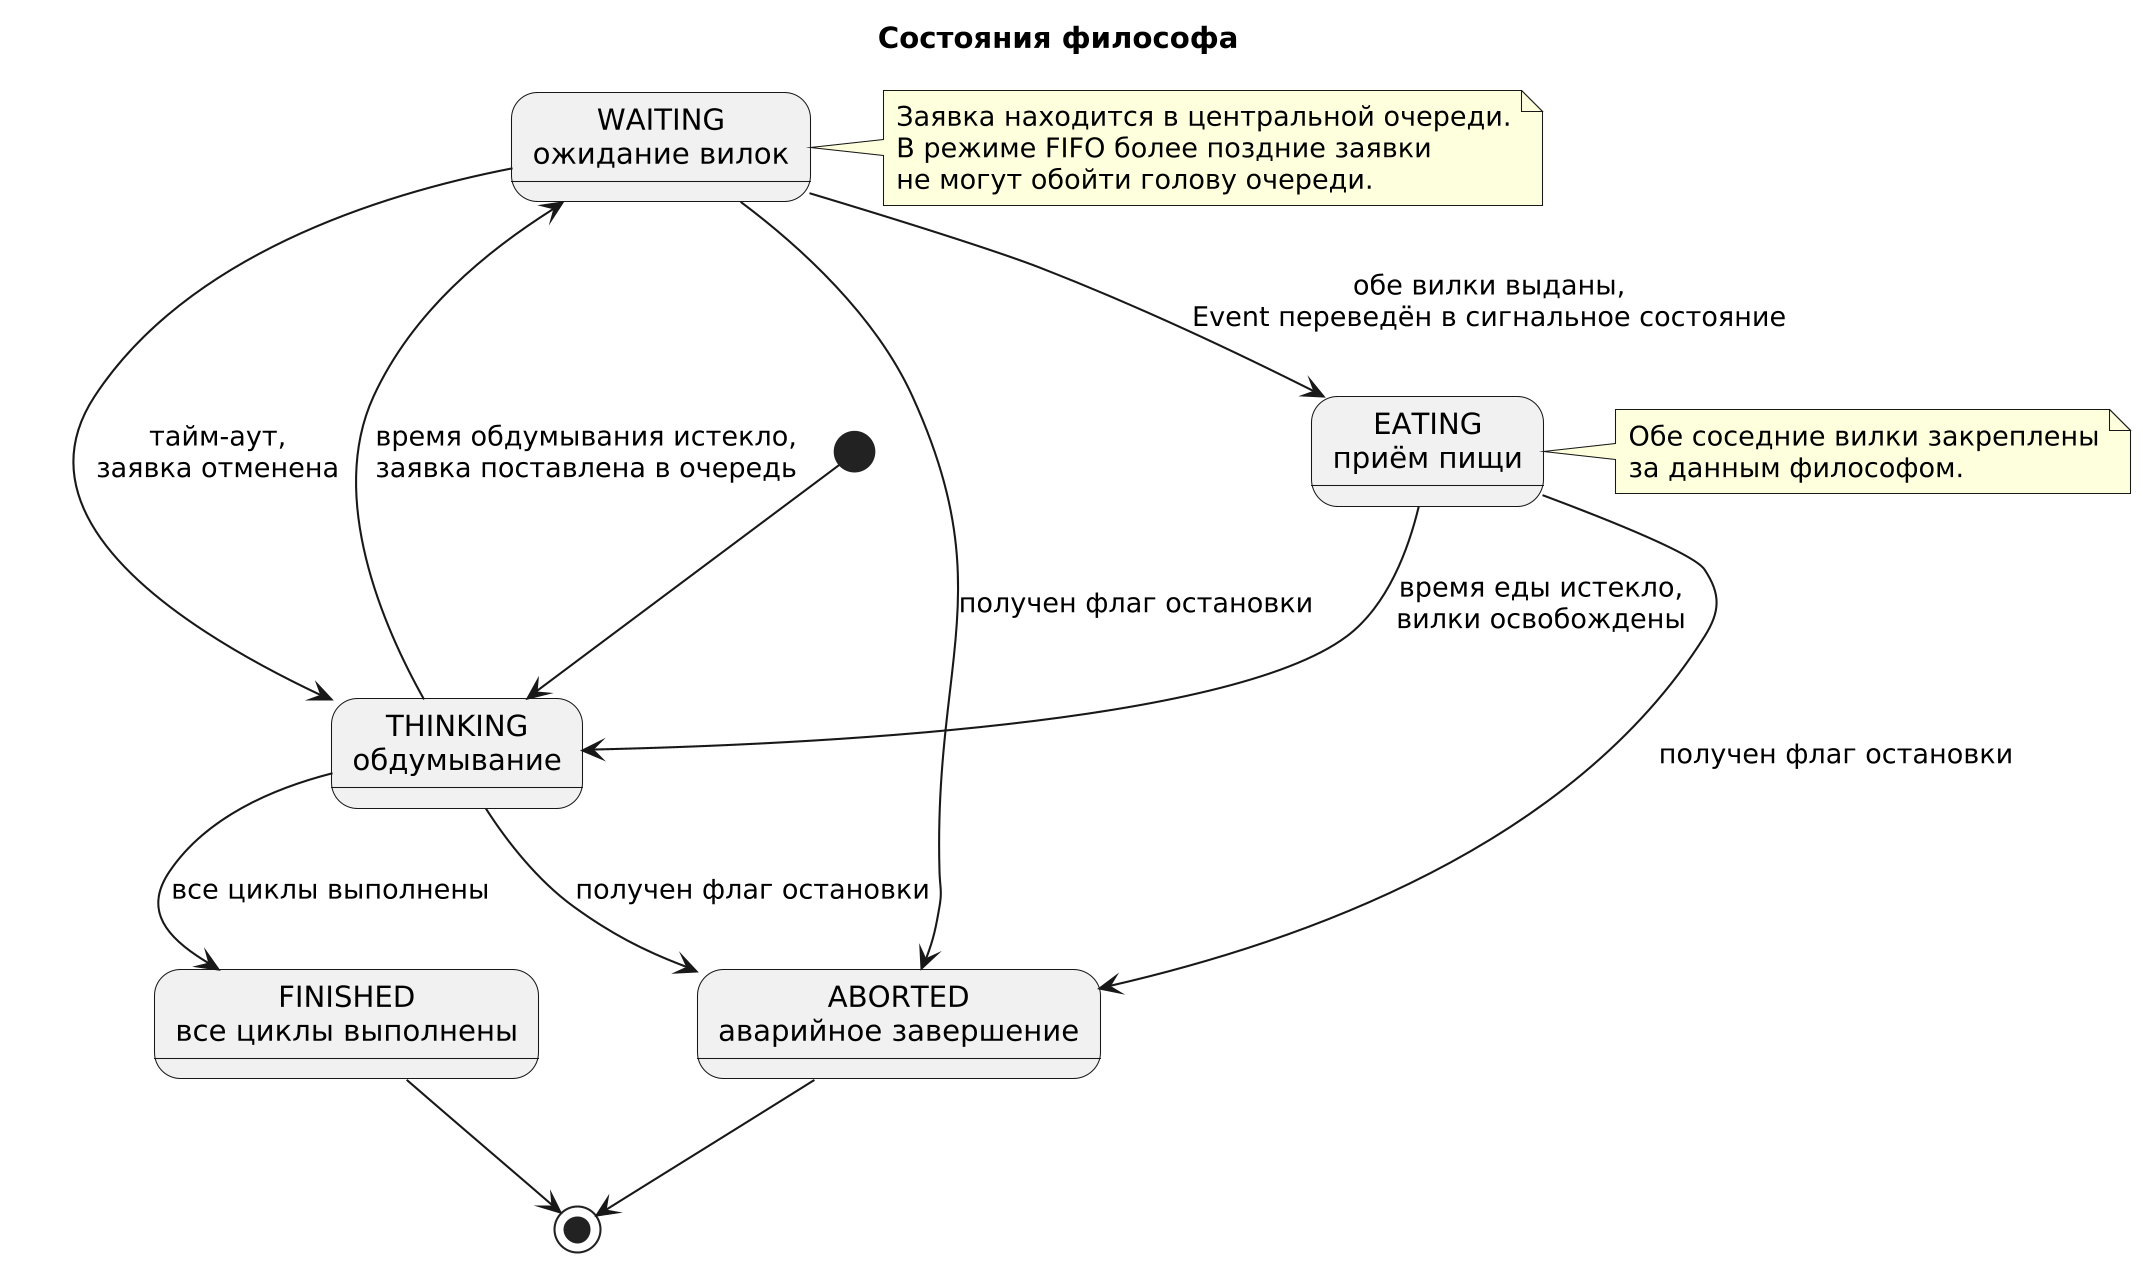

The diagram above was rendered by PlantUML. Its source (embedded in the PNG):
@startuml
skinparamlocked dpi 200
skinparam defaultFontName "DejaVu Sans"
skinparam dpi 200
skinparam shadowing false
title Состояния философа

state "THINKING\nобдумывание" as THINKING
state "WAITING\nожидание вилок" as WAITING
state "EATING\nприём пищи" as EATING
state "FINISHED\nвсе циклы выполнены" as FINISHED
state "ABORTED\nаварийное завершение" as ABORTED

[*] --> THINKING
THINKING --> WAITING : время обдумывания истекло,\nзаявка поставлена в очередь
WAITING --> EATING : обе вилки выданы,\nEvent переведён в сигнальное состояние
WAITING --> THINKING : тайм-аут,\nзаявка отменена
EATING --> THINKING : время еды истекло,\nвилки освобождены
THINKING --> FINISHED : все циклы выполнены
THINKING --> ABORTED : получен флаг остановки
WAITING --> ABORTED : получен флаг остановки
EATING --> ABORTED : получен флаг остановки
FINISHED --> [*]
ABORTED --> [*]

note right of WAITING
  Заявка находится в центральной очереди.
  В режиме FIFO более поздние заявки
  не могут обойти голову очереди.
end note

note right of EATING
  Обе соседние вилки закреплены
  за данным философом.
end note
@enduml